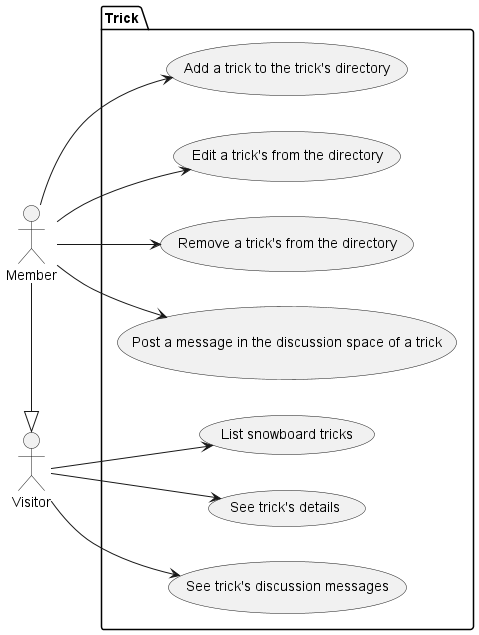

The diagram above was rendered by PlantUML. Its source (embedded in the PNG):
@startuml
'https://plantuml.com/use-case-diagram
left to right direction

:Visitor:
:Member:

Member -|> Visitor

package Trick {
    usecase "Add a trick to the trick's directory" as FigureCreate
    usecase "Edit a trick's from the directory" as FigureEdit
    usecase "Remove a trick's from the directory" as FigureDelete
    usecase "Post a message in the discussion space of a trick" as FigureMessageCreate
    usecase "List snowboard tricks" as FiguresIndex
    usecase "See trick's details" as FiguresShow
    usecase "See trick's discussion messages" as FiguresReadMessages
}

Visitor --> FiguresIndex
Visitor --> FiguresShow
Visitor --> FiguresReadMessages
Member --> FigureCreate
Member --> FigureEdit
Member --> FigureDelete
Member --> FigureMessageCreate

@enduml